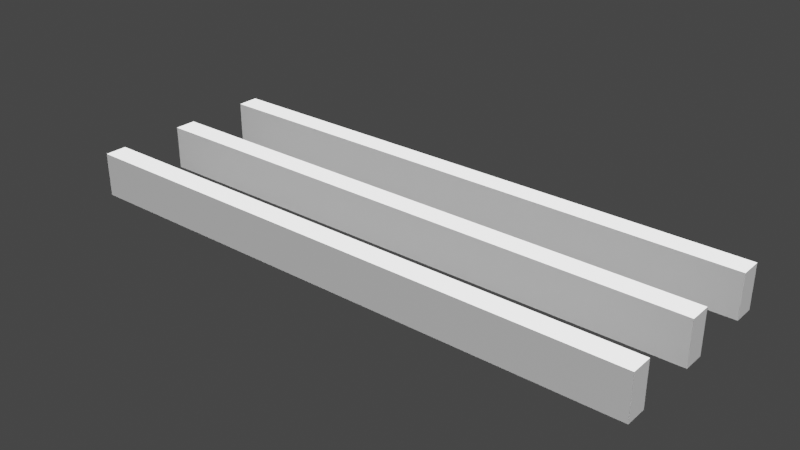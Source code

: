 # Source: Beam_Rectangular_01.blend  (saved by Blender 3.1.7; exported with 4.5.12 LTS)
import bpy
from mathutils import Matrix  # noqa: F401  (used for matrix-valued properties, if any)

bpy.ops.wm.read_factory_settings(use_empty=True)
scene = bpy.context.scene
scene.name = 'Scene'

# ---- collections
col_ifcproject_my_project = bpy.data.collections.new('IfcProject/My Project'); scene.collection.children.link(col_ifcproject_my_project)
col_ifcsite_my_site = bpy.data.collections.new('IfcSite/My Site'); col_ifcproject_my_project.children.link(col_ifcsite_my_site)
col_ifcbuilding_my_building = bpy.data.collections.new('IfcBuilding/My Building'); col_ifcsite_my_site.children.link(col_ifcbuilding_my_building)
col_ifcbuildingstorey_my_storey = bpy.data.collections.new('IfcBuildingStorey/My Storey'); col_ifcbuilding_my_building.children.link(col_ifcbuildingstorey_my_storey)
col_types = bpy.data.collections.new('Types'); col_ifcproject_my_project.children.link(col_types)

# ---- materials (node trees are filled in below, after node groups)
mat_beam_material = bpy.data.materials.new('Beam Material')
mat_beam_material.use_transparent_shadow = False

# ---- material node trees
mat_beam_material.use_nodes = True; mat_beam_material.node_tree.nodes.clear()
_N = mat_beam_material.node_tree.nodes; _L = mat_beam_material.node_tree.links
n0 = _N.new('ShaderNodeBsdfPrincipled'); n0.name = 'Principled BSDF'; n0.location = (10, 300)
n0.distribution = 'GGX'
n0.subsurface_method = 'RANDOM_WALK_SKIN'
n0.inputs[3].default_value = 1.45
n0.inputs[27].default_value = (0.0, 0.0, 0.0, 1.0)
n0.inputs[28].default_value = 1.0
n1 = _N.new('ShaderNodeOutputMaterial'); n1.name = 'Material Output'; n1.location = (300, 300)
_L.new(n0.outputs[0], n1.inputs[0])
n1.is_active_output = True

# ---- world
world_world = bpy.data.worlds.new('World'); scene.world = world_world
world_world.use_nodes = True; world_world.node_tree.nodes.clear()
_N = world_world.node_tree.nodes; _L = world_world.node_tree.links
n0 = _N.new('ShaderNodeOutputWorld'); n0.name = 'World Output'; n0.location = (300, 300)
n1 = _N.new('ShaderNodeBackground'); n1.name = 'Background'; n1.location = (10, 300)
n1.inputs[0].default_value = (0.05088, 0.05088, 0.05088, 1.0)
_L.new(n1.outputs[0], n0.inputs[0])
n0.is_active_output = True
world_world.color = (0.05088, 0.05088, 0.05088)
world_world.use_sun_shadow = False
world_world.sun_shadow_jitter_overblur = 0.0

# ---- lights
light_sun = bpy.data.lights.new('Sun', 'SUN')
light_sun.transmission_factor = 0.0
light_sun.angle = 0.0
light_sun.energy = 5.0
light_sun.shadow_soft_size = 0.0381
light_sun.shadow_cascade_max_distance = 30.48
light_sun.shadow_cascade_exponent = 1.0
light_sun.shadow_cascade_fade = 0.0

# ---- meshes
me_24_162 = bpy.data.meshes.new('24/162')
me_24_162.from_pydata([(-0.0381, -0.0762, 0.0), (-0.0381, -0.0762, 2.0), (0.0381, -0.0762, 2.0), (0.0381, -0.0762, 0.0), (0.0381, 0.0762, 2.0), (0.0381, 0.0762, 0.0), (-0.0381, 0.0762, 2.0), (-0.0381, 0.0762, 0.0)], [], [(1, 0, 3), (2, 1, 3), (2, 3, 5), (4, 2, 5), (4, 5, 7), (6, 4, 7), (6, 7, 0), (1, 6, 0), (3, 0, 5), (0, 7, 5), (4, 1, 2), (4, 6, 1)])
me_24_162.materials.append(mat_beam_material)
me_24_162.use_remesh_fix_poles = True
me_24_162.use_remesh_preserve_attributes = False
me_24_162.update()
me_24_120 = bpy.data.meshes.new('24/120')
me_24_120.from_pydata([(-0.0381, -0.0762, 0.0), (-0.0381, -0.0762, 2.0), (0.0381, -0.0762, 2.0), (0.0381, -0.0762, 0.0), (0.0381, 0.0762, 2.0), (0.0381, 0.0762, 0.0), (-0.0381, 0.0762, 2.0), (-0.0381, 0.0762, 0.0)], [], [(1, 0, 3), (2, 1, 3), (2, 3, 5), (4, 2, 5), (4, 5, 7), (6, 4, 7), (6, 7, 0), (1, 6, 0), (3, 0, 5), (0, 7, 5), (4, 1, 2), (4, 6, 1)])
me_24_120.materials.append(mat_beam_material)
me_24_120.use_remesh_fix_poles = True
me_24_120.use_remesh_preserve_attributes = False
me_24_120.update()
me_24_144 = bpy.data.meshes.new('24/144')
me_24_144.from_pydata([(-0.0381, -0.0762, 0.0), (-0.0381, -0.0762, 2.0), (0.0381, -0.0762, 2.0), (0.0381, -0.0762, 0.0), (0.0381, 0.0762, 2.0), (0.0381, 0.0762, 0.0), (-0.0381, 0.0762, 2.0), (-0.0381, 0.0762, 0.0)], [], [(1, 0, 3), (2, 1, 3), (2, 3, 5), (4, 2, 5), (4, 5, 7), (6, 4, 7), (6, 7, 0), (1, 6, 0), (3, 0, 5), (0, 7, 5), (4, 1, 2), (4, 6, 1)])
me_24_144.materials.append(mat_beam_material)
me_24_144.use_remesh_fix_poles = True
me_24_144.use_remesh_preserve_attributes = False
me_24_144.update()

# ---- objects
ob_sun = bpy.data.objects.new('Sun', light_sun)
ob_sun_001 = bpy.data.objects.new('Sun.001', light_sun)
ob_ifcproject_my_project = bpy.data.objects.new('IfcProject/My Project', None)
ob_ifcsite_my_site = bpy.data.objects.new('IfcSite/My Site', None)
ob_ifcbuilding_my_building = bpy.data.objects.new('IfcBuilding/My Building', None)
ob_ifcbuildingstorey_my_storey = bpy.data.objects.new('IfcBuildingStorey/My Storey', None)
ob_ifcbeam_beam = bpy.data.objects.new('IfcBeam/Beam', me_24_162)
ob_ifcbeam_beam_001 = bpy.data.objects.new('IfcBeam/Beam.001', me_24_120)
ob_ifcbeam_beam_002 = bpy.data.objects.new('IfcBeam/Beam.002', me_24_144)
ob_ifcbeamtype_empty = bpy.data.objects.new('IfcBeamType/Empty', None)

# ---- transforms, parenting, visibility, modifiers, constraints
ob_sun.location = (-6.096, -6.096, 6.096)
ob_sun.rotation_euler = (0.0, 0.3491, -2.379)
ob_sun_001.location = (6.096, 6.096, 6.096)
ob_sun_001.rotation_euler = (0.0, 0.3491, 0.7854)
ob_ifcproject_my_project.location = (0.0, 0.0, 0.0)
ob_ifcsite_my_site.location = (0.0, 0.0, 0.0)
ob_ifcbuilding_my_building.location = (0.0, 0.0, 0.0)
ob_ifcbuildingstorey_my_storey.location = (0.0, 0.0, 0.0)
ob_ifcbeam_beam.location = (2.98e-08, 0.0, 0.0)
ob_ifcbeam_beam.rotation_euler = (1.571, 0.0, 1.571)
ob_ifcbeam_beam_001.location = (2.891e-08, -0.3048, -2.526e-09)
ob_ifcbeam_beam_001.rotation_euler = (1.571, -0.0, 1.571)
ob_ifcbeam_beam_002.location = (4.223e-08, -0.6096, -2.526e-09)
ob_ifcbeam_beam_002.rotation_euler = (1.571, -0.0, 1.571)
ob_ifcbeamtype_empty.location = (2.98e-08, 0.0, 0.0)

# ---- collection membership
scene.collection.objects.link(ob_sun)
scene.collection.objects.link(ob_sun_001)
col_ifcproject_my_project.objects.link(ob_ifcproject_my_project)
col_ifcsite_my_site.objects.link(ob_ifcsite_my_site)
col_ifcbuilding_my_building.objects.link(ob_ifcbuilding_my_building)
col_ifcbuildingstorey_my_storey.objects.link(ob_ifcbuildingstorey_my_storey)
col_ifcbuildingstorey_my_storey.objects.link(ob_ifcbeam_beam)
col_ifcbuildingstorey_my_storey.objects.link(ob_ifcbeam_beam_001)
col_ifcbuildingstorey_my_storey.objects.link(ob_ifcbeam_beam_002)
col_types.objects.link(ob_ifcbeamtype_empty)

# ---- scene / render settings (as saved in the file)
scene.frame_start = 1; scene.frame_end = 250; scene.frame_set(1)
scene.render.engine = 'BLENDER_EEVEE_NEXT'
scene.cycles.use_denoising = False
scene.cycles.sampling_pattern = 'TABULATED_SOBOL'
scene.cycles.use_light_tree = False
scene.view_settings.view_transform = 'Filmic'
bpy.context.view_layer.update()

# ---- added for rendering (the .blend has no active camera): camera
cam_auto = bpy.data.cameras.new('AutoCamera')
cam_auto.lens = 50.0
cam_auto.sensor_width = 36.0
cam_auto.clip_end = 1000.0
ob_auto_camera = bpy.data.objects.new('AutoCamera', cam_auto)
scene.collection.objects.link(ob_auto_camera)
ob_auto_camera.location = (2.96129, -2.65835, 1.56903)
ob_auto_camera.rotation_euler = (1.09748, -7.21219e-08, 0.694738)
scene.camera = ob_auto_camera
bpy.context.view_layer.update()
